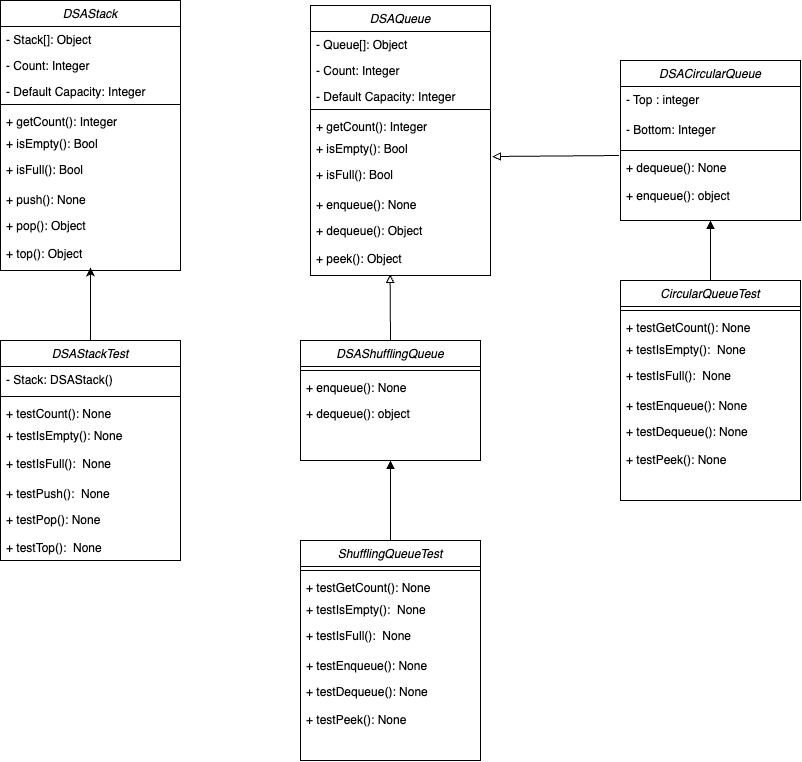

The diagram above was exported from draw.io. Its source (the exported page's mxGraphModel, read from the mxfile embedded in the PNG):
<mxGraphModel dx="1577" dy="937" grid="1" gridSize="10" guides="1" tooltips="1" connect="1" arrows="1" fold="1" page="1" pageScale="1" pageWidth="827" pageHeight="1169" background="#FFFFFF" math="0" shadow="0">
  <root>
    <mxCell id="WIyWlLk6GJQsqaUBKTNV-0" />
    <mxCell id="WIyWlLk6GJQsqaUBKTNV-1" parent="WIyWlLk6GJQsqaUBKTNV-0" />
    <mxCell id="zkfFHV4jXpPFQw0GAbJ--0" value="DSAStack" style="swimlane;fontStyle=2;align=center;verticalAlign=top;childLayout=stackLayout;horizontal=1;startSize=26;horizontalStack=0;resizeParent=1;resizeLast=0;collapsible=1;marginBottom=0;rounded=0;shadow=0;strokeWidth=1;" parent="WIyWlLk6GJQsqaUBKTNV-1" vertex="1">
      <mxGeometry x="50" y="30" width="180" height="270" as="geometry">
        <mxRectangle x="230" y="140" width="160" height="26" as="alternateBounds" />
      </mxGeometry>
    </mxCell>
    <mxCell id="zkfFHV4jXpPFQw0GAbJ--1" value="- Stack[]: Object" style="text;align=left;verticalAlign=top;spacingLeft=4;spacingRight=4;overflow=hidden;rotatable=0;points=[[0,0.5],[1,0.5]];portConstraint=eastwest;" parent="zkfFHV4jXpPFQw0GAbJ--0" vertex="1">
      <mxGeometry y="26" width="180" height="26" as="geometry" />
    </mxCell>
    <mxCell id="zkfFHV4jXpPFQw0GAbJ--2" value="- Count: Integer" style="text;align=left;verticalAlign=top;spacingLeft=4;spacingRight=4;overflow=hidden;rotatable=0;points=[[0,0.5],[1,0.5]];portConstraint=eastwest;rounded=0;shadow=0;html=0;" parent="zkfFHV4jXpPFQw0GAbJ--0" vertex="1">
      <mxGeometry y="52" width="180" height="26" as="geometry" />
    </mxCell>
    <mxCell id="zkfFHV4jXpPFQw0GAbJ--3" value="- Default Capacity: Integer " style="text;align=left;verticalAlign=top;spacingLeft=4;spacingRight=4;overflow=hidden;rotatable=0;points=[[0,0.5],[1,0.5]];portConstraint=eastwest;rounded=0;shadow=0;html=0;" parent="zkfFHV4jXpPFQw0GAbJ--0" vertex="1">
      <mxGeometry y="78" width="180" height="22" as="geometry" />
    </mxCell>
    <mxCell id="zkfFHV4jXpPFQw0GAbJ--4" value="" style="line;html=1;strokeWidth=1;align=left;verticalAlign=middle;spacingTop=-1;spacingLeft=3;spacingRight=3;rotatable=0;labelPosition=right;points=[];portConstraint=eastwest;" parent="zkfFHV4jXpPFQw0GAbJ--0" vertex="1">
      <mxGeometry y="100" width="180" height="8" as="geometry" />
    </mxCell>
    <mxCell id="zkfFHV4jXpPFQw0GAbJ--5" value="+ getCount(): Integer" style="text;align=left;verticalAlign=top;spacingLeft=4;spacingRight=4;overflow=hidden;rotatable=0;points=[[0,0.5],[1,0.5]];portConstraint=eastwest;" parent="zkfFHV4jXpPFQw0GAbJ--0" vertex="1">
      <mxGeometry y="108" width="180" height="22" as="geometry" />
    </mxCell>
    <mxCell id="JjbX1B7fgyi0VgfDrzms-2" value="+ isEmpty(): Bool" style="text;align=left;verticalAlign=top;spacingLeft=4;spacingRight=4;overflow=hidden;rotatable=0;points=[[0,0.5],[1,0.5]];portConstraint=eastwest;" vertex="1" parent="zkfFHV4jXpPFQw0GAbJ--0">
      <mxGeometry y="130" width="180" height="26" as="geometry" />
    </mxCell>
    <mxCell id="JjbX1B7fgyi0VgfDrzms-10" value="+ isFull(): Bool" style="text;align=left;verticalAlign=top;spacingLeft=4;spacingRight=4;overflow=hidden;rotatable=0;points=[[0,0.5],[1,0.5]];portConstraint=eastwest;" vertex="1" parent="zkfFHV4jXpPFQw0GAbJ--0">
      <mxGeometry y="156" width="180" height="30" as="geometry" />
    </mxCell>
    <mxCell id="JjbX1B7fgyi0VgfDrzms-11" value="+ push(): None" style="text;align=left;verticalAlign=top;spacingLeft=4;spacingRight=4;overflow=hidden;rotatable=0;points=[[0,0.5],[1,0.5]];portConstraint=eastwest;" vertex="1" parent="zkfFHV4jXpPFQw0GAbJ--0">
      <mxGeometry y="186" width="180" height="26" as="geometry" />
    </mxCell>
    <mxCell id="JjbX1B7fgyi0VgfDrzms-12" value="+ pop(): Object " style="text;align=left;verticalAlign=top;spacingLeft=4;spacingRight=4;overflow=hidden;rotatable=0;points=[[0,0.5],[1,0.5]];portConstraint=eastwest;" vertex="1" parent="zkfFHV4jXpPFQw0GAbJ--0">
      <mxGeometry y="212" width="180" height="28" as="geometry" />
    </mxCell>
    <mxCell id="JjbX1B7fgyi0VgfDrzms-13" value="+ top(): Object " style="text;align=left;verticalAlign=top;spacingLeft=4;spacingRight=4;overflow=hidden;rotatable=0;points=[[0,0.5],[1,0.5]];portConstraint=eastwest;" vertex="1" parent="zkfFHV4jXpPFQw0GAbJ--0">
      <mxGeometry y="240" width="180" height="26" as="geometry" />
    </mxCell>
    <mxCell id="JjbX1B7fgyi0VgfDrzms-14" value="DSAQueue" style="swimlane;fontStyle=2;align=center;verticalAlign=top;childLayout=stackLayout;horizontal=1;startSize=26;horizontalStack=0;resizeParent=1;resizeLast=0;collapsible=1;marginBottom=0;rounded=0;shadow=0;strokeWidth=1;" vertex="1" parent="WIyWlLk6GJQsqaUBKTNV-1">
      <mxGeometry x="360" y="35" width="180" height="270" as="geometry">
        <mxRectangle x="230" y="140" width="160" height="26" as="alternateBounds" />
      </mxGeometry>
    </mxCell>
    <mxCell id="JjbX1B7fgyi0VgfDrzms-15" value="- Queue[]: Object" style="text;align=left;verticalAlign=top;spacingLeft=4;spacingRight=4;overflow=hidden;rotatable=0;points=[[0,0.5],[1,0.5]];portConstraint=eastwest;" vertex="1" parent="JjbX1B7fgyi0VgfDrzms-14">
      <mxGeometry y="26" width="180" height="26" as="geometry" />
    </mxCell>
    <mxCell id="JjbX1B7fgyi0VgfDrzms-16" value="- Count: Integer" style="text;align=left;verticalAlign=top;spacingLeft=4;spacingRight=4;overflow=hidden;rotatable=0;points=[[0,0.5],[1,0.5]];portConstraint=eastwest;rounded=0;shadow=0;html=0;" vertex="1" parent="JjbX1B7fgyi0VgfDrzms-14">
      <mxGeometry y="52" width="180" height="26" as="geometry" />
    </mxCell>
    <mxCell id="JjbX1B7fgyi0VgfDrzms-17" value="- Default Capacity: Integer " style="text;align=left;verticalAlign=top;spacingLeft=4;spacingRight=4;overflow=hidden;rotatable=0;points=[[0,0.5],[1,0.5]];portConstraint=eastwest;rounded=0;shadow=0;html=0;" vertex="1" parent="JjbX1B7fgyi0VgfDrzms-14">
      <mxGeometry y="78" width="180" height="22" as="geometry" />
    </mxCell>
    <mxCell id="JjbX1B7fgyi0VgfDrzms-18" value="" style="line;html=1;strokeWidth=1;align=left;verticalAlign=middle;spacingTop=-1;spacingLeft=3;spacingRight=3;rotatable=0;labelPosition=right;points=[];portConstraint=eastwest;" vertex="1" parent="JjbX1B7fgyi0VgfDrzms-14">
      <mxGeometry y="100" width="180" height="8" as="geometry" />
    </mxCell>
    <mxCell id="JjbX1B7fgyi0VgfDrzms-19" value="+ getCount(): Integer" style="text;align=left;verticalAlign=top;spacingLeft=4;spacingRight=4;overflow=hidden;rotatable=0;points=[[0,0.5],[1,0.5]];portConstraint=eastwest;" vertex="1" parent="JjbX1B7fgyi0VgfDrzms-14">
      <mxGeometry y="108" width="180" height="22" as="geometry" />
    </mxCell>
    <mxCell id="JjbX1B7fgyi0VgfDrzms-20" value="+ isEmpty(): Bool" style="text;align=left;verticalAlign=top;spacingLeft=4;spacingRight=4;overflow=hidden;rotatable=0;points=[[0,0.5],[1,0.5]];portConstraint=eastwest;" vertex="1" parent="JjbX1B7fgyi0VgfDrzms-14">
      <mxGeometry y="130" width="180" height="26" as="geometry" />
    </mxCell>
    <mxCell id="JjbX1B7fgyi0VgfDrzms-21" value="+ isFull(): Bool" style="text;align=left;verticalAlign=top;spacingLeft=4;spacingRight=4;overflow=hidden;rotatable=0;points=[[0,0.5],[1,0.5]];portConstraint=eastwest;" vertex="1" parent="JjbX1B7fgyi0VgfDrzms-14">
      <mxGeometry y="156" width="180" height="30" as="geometry" />
    </mxCell>
    <mxCell id="JjbX1B7fgyi0VgfDrzms-22" value="+ enqueue(): None" style="text;align=left;verticalAlign=top;spacingLeft=4;spacingRight=4;overflow=hidden;rotatable=0;points=[[0,0.5],[1,0.5]];portConstraint=eastwest;" vertex="1" parent="JjbX1B7fgyi0VgfDrzms-14">
      <mxGeometry y="186" width="180" height="26" as="geometry" />
    </mxCell>
    <mxCell id="JjbX1B7fgyi0VgfDrzms-23" value="+ dequeue(): Object " style="text;align=left;verticalAlign=top;spacingLeft=4;spacingRight=4;overflow=hidden;rotatable=0;points=[[0,0.5],[1,0.5]];portConstraint=eastwest;" vertex="1" parent="JjbX1B7fgyi0VgfDrzms-14">
      <mxGeometry y="212" width="180" height="28" as="geometry" />
    </mxCell>
    <mxCell id="JjbX1B7fgyi0VgfDrzms-24" value="+ peek(): Object " style="text;align=left;verticalAlign=top;spacingLeft=4;spacingRight=4;overflow=hidden;rotatable=0;points=[[0,0.5],[1,0.5]];portConstraint=eastwest;" vertex="1" parent="JjbX1B7fgyi0VgfDrzms-14">
      <mxGeometry y="240" width="180" height="26" as="geometry" />
    </mxCell>
    <mxCell id="JjbX1B7fgyi0VgfDrzms-58" style="edgeStyle=orthogonalEdgeStyle;rounded=0;orthogonalLoop=1;jettySize=auto;html=1;exitX=0.5;exitY=0;exitDx=0;exitDy=0;entryX=0.5;entryY=1.038;entryDx=0;entryDy=0;entryPerimeter=0;" edge="1" parent="WIyWlLk6GJQsqaUBKTNV-1" source="JjbX1B7fgyi0VgfDrzms-27" target="JjbX1B7fgyi0VgfDrzms-13">
      <mxGeometry relative="1" as="geometry" />
    </mxCell>
    <mxCell id="JjbX1B7fgyi0VgfDrzms-27" value="DSAStackTest" style="swimlane;fontStyle=2;align=center;verticalAlign=top;childLayout=stackLayout;horizontal=1;startSize=26;horizontalStack=0;resizeParent=1;resizeLast=0;collapsible=1;marginBottom=0;rounded=0;shadow=0;strokeWidth=1;" vertex="1" parent="WIyWlLk6GJQsqaUBKTNV-1">
      <mxGeometry x="50" y="370" width="180" height="220" as="geometry">
        <mxRectangle x="230" y="140" width="160" height="26" as="alternateBounds" />
      </mxGeometry>
    </mxCell>
    <mxCell id="JjbX1B7fgyi0VgfDrzms-28" value="- Stack: DSAStack()" style="text;align=left;verticalAlign=top;spacingLeft=4;spacingRight=4;overflow=hidden;rotatable=0;points=[[0,0.5],[1,0.5]];portConstraint=eastwest;" vertex="1" parent="JjbX1B7fgyi0VgfDrzms-27">
      <mxGeometry y="26" width="180" height="26" as="geometry" />
    </mxCell>
    <mxCell id="JjbX1B7fgyi0VgfDrzms-31" value="" style="line;html=1;strokeWidth=1;align=left;verticalAlign=middle;spacingTop=-1;spacingLeft=3;spacingRight=3;rotatable=0;labelPosition=right;points=[];portConstraint=eastwest;" vertex="1" parent="JjbX1B7fgyi0VgfDrzms-27">
      <mxGeometry y="52" width="180" height="8" as="geometry" />
    </mxCell>
    <mxCell id="JjbX1B7fgyi0VgfDrzms-32" value="+ testCount(): None" style="text;align=left;verticalAlign=top;spacingLeft=4;spacingRight=4;overflow=hidden;rotatable=0;points=[[0,0.5],[1,0.5]];portConstraint=eastwest;" vertex="1" parent="JjbX1B7fgyi0VgfDrzms-27">
      <mxGeometry y="60" width="180" height="22" as="geometry" />
    </mxCell>
    <mxCell id="JjbX1B7fgyi0VgfDrzms-33" value="+ testIsEmpty(): None" style="text;align=left;verticalAlign=top;spacingLeft=4;spacingRight=4;overflow=hidden;rotatable=0;points=[[0,0.5],[1,0.5]];portConstraint=eastwest;" vertex="1" parent="JjbX1B7fgyi0VgfDrzms-27">
      <mxGeometry y="82" width="180" height="28" as="geometry" />
    </mxCell>
    <mxCell id="JjbX1B7fgyi0VgfDrzms-34" value="+ testIsFull():  None" style="text;align=left;verticalAlign=top;spacingLeft=4;spacingRight=4;overflow=hidden;rotatable=0;points=[[0,0.5],[1,0.5]];portConstraint=eastwest;" vertex="1" parent="JjbX1B7fgyi0VgfDrzms-27">
      <mxGeometry y="110" width="180" height="30" as="geometry" />
    </mxCell>
    <mxCell id="JjbX1B7fgyi0VgfDrzms-35" value="+ testPush():  None" style="text;align=left;verticalAlign=top;spacingLeft=4;spacingRight=4;overflow=hidden;rotatable=0;points=[[0,0.5],[1,0.5]];portConstraint=eastwest;" vertex="1" parent="JjbX1B7fgyi0VgfDrzms-27">
      <mxGeometry y="140" width="180" height="26" as="geometry" />
    </mxCell>
    <mxCell id="JjbX1B7fgyi0VgfDrzms-36" value="+ testPop(): None" style="text;align=left;verticalAlign=top;spacingLeft=4;spacingRight=4;overflow=hidden;rotatable=0;points=[[0,0.5],[1,0.5]];portConstraint=eastwest;" vertex="1" parent="JjbX1B7fgyi0VgfDrzms-27">
      <mxGeometry y="166" width="180" height="28" as="geometry" />
    </mxCell>
    <mxCell id="JjbX1B7fgyi0VgfDrzms-37" value="+ testTop():  None" style="text;align=left;verticalAlign=top;spacingLeft=4;spacingRight=4;overflow=hidden;rotatable=0;points=[[0,0.5],[1,0.5]];portConstraint=eastwest;" vertex="1" parent="JjbX1B7fgyi0VgfDrzms-27">
      <mxGeometry y="194" width="180" height="26" as="geometry" />
    </mxCell>
    <mxCell id="JjbX1B7fgyi0VgfDrzms-112" style="edgeStyle=orthogonalEdgeStyle;rounded=0;orthogonalLoop=1;jettySize=auto;html=1;exitX=0.5;exitY=0;exitDx=0;exitDy=0;entryX=0.5;entryY=1;entryDx=0;entryDy=0;endArrow=block;endFill=1;" edge="1" parent="WIyWlLk6GJQsqaUBKTNV-1" source="JjbX1B7fgyi0VgfDrzms-38" target="JjbX1B7fgyi0VgfDrzms-68">
      <mxGeometry relative="1" as="geometry" />
    </mxCell>
    <mxCell id="JjbX1B7fgyi0VgfDrzms-38" value="CircularQueueTest" style="swimlane;fontStyle=2;align=center;verticalAlign=top;childLayout=stackLayout;horizontal=1;startSize=26;horizontalStack=0;resizeParent=1;resizeLast=0;collapsible=1;marginBottom=0;rounded=0;shadow=0;strokeWidth=1;" vertex="1" parent="WIyWlLk6GJQsqaUBKTNV-1">
      <mxGeometry x="670" y="310" width="180" height="220" as="geometry">
        <mxRectangle x="230" y="140" width="160" height="26" as="alternateBounds" />
      </mxGeometry>
    </mxCell>
    <mxCell id="JjbX1B7fgyi0VgfDrzms-42" value="" style="line;html=1;strokeWidth=1;align=left;verticalAlign=middle;spacingTop=-1;spacingLeft=3;spacingRight=3;rotatable=0;labelPosition=right;points=[];portConstraint=eastwest;" vertex="1" parent="JjbX1B7fgyi0VgfDrzms-38">
      <mxGeometry y="26" width="180" height="8" as="geometry" />
    </mxCell>
    <mxCell id="JjbX1B7fgyi0VgfDrzms-43" value="+ testGetCount(): None" style="text;align=left;verticalAlign=top;spacingLeft=4;spacingRight=4;overflow=hidden;rotatable=0;points=[[0,0.5],[1,0.5]];portConstraint=eastwest;" vertex="1" parent="JjbX1B7fgyi0VgfDrzms-38">
      <mxGeometry y="34" width="180" height="22" as="geometry" />
    </mxCell>
    <mxCell id="JjbX1B7fgyi0VgfDrzms-44" value="+ testIsEmpty():  None" style="text;align=left;verticalAlign=top;spacingLeft=4;spacingRight=4;overflow=hidden;rotatable=0;points=[[0,0.5],[1,0.5]];portConstraint=eastwest;" vertex="1" parent="JjbX1B7fgyi0VgfDrzms-38">
      <mxGeometry y="56" width="180" height="26" as="geometry" />
    </mxCell>
    <mxCell id="JjbX1B7fgyi0VgfDrzms-45" value="+ testIsFull():  None" style="text;align=left;verticalAlign=top;spacingLeft=4;spacingRight=4;overflow=hidden;rotatable=0;points=[[0,0.5],[1,0.5]];portConstraint=eastwest;" vertex="1" parent="JjbX1B7fgyi0VgfDrzms-38">
      <mxGeometry y="82" width="180" height="30" as="geometry" />
    </mxCell>
    <mxCell id="JjbX1B7fgyi0VgfDrzms-46" value="+ testEnqueue(): None" style="text;align=left;verticalAlign=top;spacingLeft=4;spacingRight=4;overflow=hidden;rotatable=0;points=[[0,0.5],[1,0.5]];portConstraint=eastwest;" vertex="1" parent="JjbX1B7fgyi0VgfDrzms-38">
      <mxGeometry y="112" width="180" height="26" as="geometry" />
    </mxCell>
    <mxCell id="JjbX1B7fgyi0VgfDrzms-47" value="+ testDequeue(): None" style="text;align=left;verticalAlign=top;spacingLeft=4;spacingRight=4;overflow=hidden;rotatable=0;points=[[0,0.5],[1,0.5]];portConstraint=eastwest;" vertex="1" parent="JjbX1B7fgyi0VgfDrzms-38">
      <mxGeometry y="138" width="180" height="28" as="geometry" />
    </mxCell>
    <mxCell id="JjbX1B7fgyi0VgfDrzms-48" value="+ testPeek(): None" style="text;align=left;verticalAlign=top;spacingLeft=4;spacingRight=4;overflow=hidden;rotatable=0;points=[[0,0.5],[1,0.5]];portConstraint=eastwest;" vertex="1" parent="JjbX1B7fgyi0VgfDrzms-38">
      <mxGeometry y="166" width="180" height="26" as="geometry" />
    </mxCell>
    <mxCell id="JjbX1B7fgyi0VgfDrzms-59" value="DSAShufflingQueue" style="swimlane;fontStyle=2;align=center;verticalAlign=top;childLayout=stackLayout;horizontal=1;startSize=26;horizontalStack=0;resizeParent=1;resizeLast=0;collapsible=1;marginBottom=0;rounded=0;shadow=0;strokeWidth=1;" vertex="1" parent="WIyWlLk6GJQsqaUBKTNV-1">
      <mxGeometry x="350" y="370" width="180" height="120" as="geometry">
        <mxRectangle x="230" y="140" width="160" height="26" as="alternateBounds" />
      </mxGeometry>
    </mxCell>
    <mxCell id="JjbX1B7fgyi0VgfDrzms-61" value="" style="line;html=1;strokeWidth=1;align=left;verticalAlign=middle;spacingTop=-1;spacingLeft=3;spacingRight=3;rotatable=0;labelPosition=right;points=[];portConstraint=eastwest;" vertex="1" parent="JjbX1B7fgyi0VgfDrzms-59">
      <mxGeometry y="26" width="180" height="8" as="geometry" />
    </mxCell>
    <mxCell id="JjbX1B7fgyi0VgfDrzms-65" value="+ enqueue(): None&#10;" style="text;align=left;verticalAlign=top;spacingLeft=4;spacingRight=4;overflow=hidden;rotatable=0;points=[[0,0.5],[1,0.5]];portConstraint=eastwest;" vertex="1" parent="JjbX1B7fgyi0VgfDrzms-59">
      <mxGeometry y="34" width="180" height="26" as="geometry" />
    </mxCell>
    <mxCell id="JjbX1B7fgyi0VgfDrzms-66" value="+ dequeue(): object" style="text;align=left;verticalAlign=top;spacingLeft=4;spacingRight=4;overflow=hidden;rotatable=0;points=[[0,0.5],[1,0.5]];portConstraint=eastwest;" vertex="1" parent="JjbX1B7fgyi0VgfDrzms-59">
      <mxGeometry y="60" width="180" height="28" as="geometry" />
    </mxCell>
    <mxCell id="JjbX1B7fgyi0VgfDrzms-68" value="DSACircularQueue" style="swimlane;fontStyle=2;align=center;verticalAlign=top;childLayout=stackLayout;horizontal=1;startSize=26;horizontalStack=0;resizeParent=1;resizeLast=0;collapsible=1;marginBottom=0;rounded=0;shadow=0;strokeWidth=1;" vertex="1" parent="WIyWlLk6GJQsqaUBKTNV-1">
      <mxGeometry x="670" y="90" width="180" height="160" as="geometry">
        <mxRectangle x="230" y="140" width="160" height="26" as="alternateBounds" />
      </mxGeometry>
    </mxCell>
    <mxCell id="JjbX1B7fgyi0VgfDrzms-121" value="- Top : integer" style="text;align=left;verticalAlign=top;spacingLeft=4;spacingRight=4;overflow=hidden;rotatable=0;points=[[0,0.5],[1,0.5]];portConstraint=eastwest;" vertex="1" parent="JjbX1B7fgyi0VgfDrzms-68">
      <mxGeometry y="26" width="180" height="30" as="geometry" />
    </mxCell>
    <mxCell id="JjbX1B7fgyi0VgfDrzms-69" value="- Bottom: Integer" style="text;align=left;verticalAlign=top;spacingLeft=4;spacingRight=4;overflow=hidden;rotatable=0;points=[[0,0.5],[1,0.5]];portConstraint=eastwest;" vertex="1" parent="JjbX1B7fgyi0VgfDrzms-68">
      <mxGeometry y="56" width="180" height="30" as="geometry" />
    </mxCell>
    <mxCell id="JjbX1B7fgyi0VgfDrzms-70" value="" style="line;html=1;strokeWidth=1;align=left;verticalAlign=middle;spacingTop=-1;spacingLeft=3;spacingRight=3;rotatable=0;labelPosition=right;points=[];portConstraint=eastwest;" vertex="1" parent="JjbX1B7fgyi0VgfDrzms-68">
      <mxGeometry y="86" width="180" height="8" as="geometry" />
    </mxCell>
    <mxCell id="JjbX1B7fgyi0VgfDrzms-94" value="+ dequeue(): None" style="text;align=left;verticalAlign=top;spacingLeft=4;spacingRight=4;overflow=hidden;rotatable=0;points=[[0,0.5],[1,0.5]];portConstraint=eastwest;" vertex="1" parent="JjbX1B7fgyi0VgfDrzms-68">
      <mxGeometry y="94" width="180" height="28" as="geometry" />
    </mxCell>
    <mxCell id="JjbX1B7fgyi0VgfDrzms-93" value="+ enqueue(): object" style="text;align=left;verticalAlign=top;spacingLeft=4;spacingRight=4;overflow=hidden;rotatable=0;points=[[0,0.5],[1,0.5]];portConstraint=eastwest;" vertex="1" parent="JjbX1B7fgyi0VgfDrzms-68">
      <mxGeometry y="122" width="180" height="26" as="geometry" />
    </mxCell>
    <mxCell id="JjbX1B7fgyi0VgfDrzms-95" value="" style="endArrow=block;html=1;rounded=0;exitX=0.5;exitY=0;exitDx=0;exitDy=0;endFill=0;entryX=0.442;entryY=1.107;entryDx=0;entryDy=0;entryPerimeter=0;" edge="1" parent="WIyWlLk6GJQsqaUBKTNV-1" source="JjbX1B7fgyi0VgfDrzms-59" target="JjbX1B7fgyi0VgfDrzms-24">
      <mxGeometry width="50" height="50" relative="1" as="geometry">
        <mxPoint x="430" y="370" as="sourcePoint" />
        <mxPoint x="540" y="310" as="targetPoint" />
      </mxGeometry>
    </mxCell>
    <mxCell id="JjbX1B7fgyi0VgfDrzms-97" value="" style="endArrow=block;html=1;rounded=0;entryX=1.01;entryY=0.808;entryDx=0;entryDy=0;endFill=0;entryPerimeter=0;exitX=-0.009;exitY=0.036;exitDx=0;exitDy=0;exitPerimeter=0;" edge="1" parent="WIyWlLk6GJQsqaUBKTNV-1" source="JjbX1B7fgyi0VgfDrzms-94" target="JjbX1B7fgyi0VgfDrzms-20">
      <mxGeometry width="50" height="50" relative="1" as="geometry">
        <mxPoint x="720" y="350" as="sourcePoint" />
        <mxPoint x="527.3400000000001" y="308.78200000000004" as="targetPoint" />
      </mxGeometry>
    </mxCell>
    <mxCell id="JjbX1B7fgyi0VgfDrzms-111" style="edgeStyle=orthogonalEdgeStyle;rounded=0;orthogonalLoop=1;jettySize=auto;html=1;exitX=0.5;exitY=0;exitDx=0;exitDy=0;entryX=0.5;entryY=1;entryDx=0;entryDy=0;endArrow=block;endFill=1;" edge="1" parent="WIyWlLk6GJQsqaUBKTNV-1" source="JjbX1B7fgyi0VgfDrzms-99" target="JjbX1B7fgyi0VgfDrzms-59">
      <mxGeometry relative="1" as="geometry" />
    </mxCell>
    <mxCell id="JjbX1B7fgyi0VgfDrzms-99" value="ShufflingQueueTest" style="swimlane;fontStyle=2;align=center;verticalAlign=top;childLayout=stackLayout;horizontal=1;startSize=26;horizontalStack=0;resizeParent=1;resizeLast=0;collapsible=1;marginBottom=0;rounded=0;shadow=0;strokeWidth=1;" vertex="1" parent="WIyWlLk6GJQsqaUBKTNV-1">
      <mxGeometry x="350" y="570" width="180" height="220" as="geometry">
        <mxRectangle x="230" y="140" width="160" height="26" as="alternateBounds" />
      </mxGeometry>
    </mxCell>
    <mxCell id="JjbX1B7fgyi0VgfDrzms-101" value="" style="line;html=1;strokeWidth=1;align=left;verticalAlign=middle;spacingTop=-1;spacingLeft=3;spacingRight=3;rotatable=0;labelPosition=right;points=[];portConstraint=eastwest;" vertex="1" parent="JjbX1B7fgyi0VgfDrzms-99">
      <mxGeometry y="26" width="180" height="8" as="geometry" />
    </mxCell>
    <mxCell id="JjbX1B7fgyi0VgfDrzms-102" value="+ testGetCount(): None" style="text;align=left;verticalAlign=top;spacingLeft=4;spacingRight=4;overflow=hidden;rotatable=0;points=[[0,0.5],[1,0.5]];portConstraint=eastwest;" vertex="1" parent="JjbX1B7fgyi0VgfDrzms-99">
      <mxGeometry y="34" width="180" height="22" as="geometry" />
    </mxCell>
    <mxCell id="JjbX1B7fgyi0VgfDrzms-103" value="+ testIsEmpty():  None" style="text;align=left;verticalAlign=top;spacingLeft=4;spacingRight=4;overflow=hidden;rotatable=0;points=[[0,0.5],[1,0.5]];portConstraint=eastwest;" vertex="1" parent="JjbX1B7fgyi0VgfDrzms-99">
      <mxGeometry y="56" width="180" height="26" as="geometry" />
    </mxCell>
    <mxCell id="JjbX1B7fgyi0VgfDrzms-104" value="+ testIsFull():  None" style="text;align=left;verticalAlign=top;spacingLeft=4;spacingRight=4;overflow=hidden;rotatable=0;points=[[0,0.5],[1,0.5]];portConstraint=eastwest;" vertex="1" parent="JjbX1B7fgyi0VgfDrzms-99">
      <mxGeometry y="82" width="180" height="30" as="geometry" />
    </mxCell>
    <mxCell id="JjbX1B7fgyi0VgfDrzms-105" value="+ testEnqueue(): None" style="text;align=left;verticalAlign=top;spacingLeft=4;spacingRight=4;overflow=hidden;rotatable=0;points=[[0,0.5],[1,0.5]];portConstraint=eastwest;" vertex="1" parent="JjbX1B7fgyi0VgfDrzms-99">
      <mxGeometry y="112" width="180" height="26" as="geometry" />
    </mxCell>
    <mxCell id="JjbX1B7fgyi0VgfDrzms-106" value="+ testDequeue(): None" style="text;align=left;verticalAlign=top;spacingLeft=4;spacingRight=4;overflow=hidden;rotatable=0;points=[[0,0.5],[1,0.5]];portConstraint=eastwest;" vertex="1" parent="JjbX1B7fgyi0VgfDrzms-99">
      <mxGeometry y="138" width="180" height="28" as="geometry" />
    </mxCell>
    <mxCell id="JjbX1B7fgyi0VgfDrzms-107" value="+ testPeek(): None" style="text;align=left;verticalAlign=top;spacingLeft=4;spacingRight=4;overflow=hidden;rotatable=0;points=[[0,0.5],[1,0.5]];portConstraint=eastwest;" vertex="1" parent="JjbX1B7fgyi0VgfDrzms-99">
      <mxGeometry y="166" width="180" height="26" as="geometry" />
    </mxCell>
  </root>
</mxGraphModel>